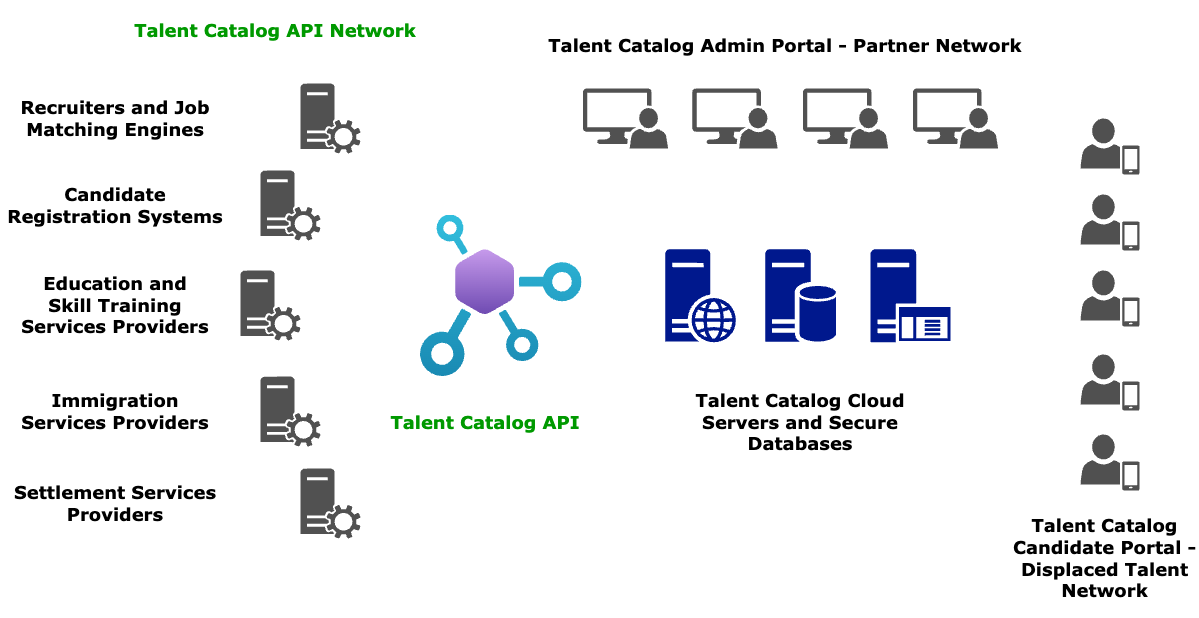

The diagram above was exported from draw.io. Its source (the exported page's mxGraphModel, read from the mxfile embedded in the PNG):
<mxGraphModel dx="1714" dy="831" grid="0" gridSize="10" guides="1" tooltips="1" connect="1" arrows="1" fold="1" page="0" pageScale="1" pageWidth="1169" pageHeight="827" background="none" math="0" shadow="0">
  <root>
    <mxCell id="0" />
    <mxCell id="1" parent="0" />
    <mxCell id="4qnTsD1yR3pXRaDJ5Nmr-1" value="" style="sketch=0;aspect=fixed;pointerEvents=1;shadow=0;dashed=0;html=1;strokeColor=none;labelPosition=center;verticalLabelPosition=bottom;verticalAlign=top;align=center;fillColor=#00188D;shape=mxgraph.mscae.enterprise.database_server" vertex="1" parent="1">
      <mxGeometry x="724.72" y="270.71999999999997" width="70.68" height="93" as="geometry" />
    </mxCell>
    <mxCell id="4qnTsD1yR3pXRaDJ5Nmr-2" value="" style="sketch=0;aspect=fixed;pointerEvents=1;shadow=0;dashed=0;html=1;strokeColor=none;labelPosition=center;verticalLabelPosition=bottom;verticalAlign=top;align=center;fillColor=#00188D;shape=mxgraph.mscae.enterprise.web_server" vertex="1" parent="1">
      <mxGeometry x="624.72" y="270.71999999999997" width="70.8" height="93.16" as="geometry" />
    </mxCell>
    <mxCell id="4qnTsD1yR3pXRaDJ5Nmr-3" value="" style="sketch=0;aspect=fixed;pointerEvents=1;shadow=0;dashed=0;html=1;strokeColor=none;labelPosition=center;verticalLabelPosition=bottom;verticalAlign=top;align=center;fillColor=#00188D;shape=mxgraph.mscae.enterprise.application_server" vertex="1" parent="1">
      <mxGeometry x="830" y="270.71999999999997" width="79.98" height="93" as="geometry" />
    </mxCell>
    <mxCell id="4qnTsD1yR3pXRaDJ5Nmr-4" value="" style="image;aspect=fixed;html=1;points=[];align=center;fontSize=12;image=img/lib/azure2/web/API_Center.svg;" vertex="1" parent="1">
      <mxGeometry x="380" y="236.55" width="161.5" height="161.5" as="geometry" />
    </mxCell>
    <mxCell id="4qnTsD1yR3pXRaDJ5Nmr-9" value="" style="sketch=0;pointerEvents=1;shadow=0;dashed=0;html=1;strokeColor=none;fillColor=#505050;labelPosition=center;verticalLabelPosition=bottom;verticalAlign=top;outlineConnect=0;align=center;shape=mxgraph.office.users.mobile_user;" vertex="1" parent="1">
      <mxGeometry x="1040" y="140" width="59" height="56" as="geometry" />
    </mxCell>
    <mxCell id="4qnTsD1yR3pXRaDJ5Nmr-10" value="" style="sketch=0;pointerEvents=1;shadow=0;dashed=0;html=1;strokeColor=none;fillColor=#505050;labelPosition=center;verticalLabelPosition=bottom;verticalAlign=top;outlineConnect=0;align=center;shape=mxgraph.office.users.mobile_user;" vertex="1" parent="1">
      <mxGeometry x="1040" y="216" width="59" height="56" as="geometry" />
    </mxCell>
    <mxCell id="4qnTsD1yR3pXRaDJ5Nmr-11" value="" style="sketch=0;pointerEvents=1;shadow=0;dashed=0;html=1;strokeColor=none;fillColor=#505050;labelPosition=center;verticalLabelPosition=bottom;verticalAlign=top;outlineConnect=0;align=center;shape=mxgraph.office.users.mobile_user;" vertex="1" parent="1">
      <mxGeometry x="1040" y="292" width="59" height="56" as="geometry" />
    </mxCell>
    <mxCell id="4qnTsD1yR3pXRaDJ5Nmr-12" value="" style="sketch=0;pointerEvents=1;shadow=0;dashed=0;html=1;strokeColor=none;fillColor=#505050;labelPosition=center;verticalLabelPosition=bottom;verticalAlign=top;outlineConnect=0;align=center;shape=mxgraph.office.users.mobile_user;" vertex="1" parent="1">
      <mxGeometry x="1040" y="376" width="59" height="56" as="geometry" />
    </mxCell>
    <mxCell id="4qnTsD1yR3pXRaDJ5Nmr-14" value="" style="sketch=0;pointerEvents=1;shadow=0;dashed=0;html=1;strokeColor=none;labelPosition=center;verticalLabelPosition=bottom;verticalAlign=top;align=center;fillColor=#515151;shape=mxgraph.mscae.system_center.admin_console" vertex="1" parent="1">
      <mxGeometry x="542.42" y="110" width="85.28" height="60" as="geometry" />
    </mxCell>
    <mxCell id="4qnTsD1yR3pXRaDJ5Nmr-15" value="" style="sketch=0;pointerEvents=1;shadow=0;dashed=0;html=1;strokeColor=none;labelPosition=center;verticalLabelPosition=bottom;verticalAlign=top;align=center;fillColor=#515151;shape=mxgraph.mscae.system_center.admin_console" vertex="1" parent="1">
      <mxGeometry x="651.86" y="110" width="85.28" height="60" as="geometry" />
    </mxCell>
    <mxCell id="4qnTsD1yR3pXRaDJ5Nmr-16" value="" style="sketch=0;pointerEvents=1;shadow=0;dashed=0;html=1;strokeColor=none;labelPosition=center;verticalLabelPosition=bottom;verticalAlign=top;align=center;fillColor=#515151;shape=mxgraph.mscae.system_center.admin_console" vertex="1" parent="1">
      <mxGeometry x="762.42" y="110" width="85.28" height="60" as="geometry" />
    </mxCell>
    <mxCell id="4qnTsD1yR3pXRaDJ5Nmr-17" value="" style="sketch=0;pointerEvents=1;shadow=0;dashed=0;html=1;strokeColor=none;labelPosition=center;verticalLabelPosition=bottom;verticalAlign=top;align=center;fillColor=#515151;shape=mxgraph.mscae.system_center.admin_console" vertex="1" parent="1">
      <mxGeometry x="872.42" y="110" width="85.28" height="60" as="geometry" />
    </mxCell>
    <mxCell id="4qnTsD1yR3pXRaDJ5Nmr-19" value="" style="sketch=0;pointerEvents=1;shadow=0;dashed=0;html=1;strokeColor=none;labelPosition=center;verticalLabelPosition=bottom;verticalAlign=top;align=center;fillColor=#515151;shape=mxgraph.mscae.system_center.roles" vertex="1" parent="1">
      <mxGeometry x="260" y="105" width="60" height="70" as="geometry" />
    </mxCell>
    <mxCell id="4qnTsD1yR3pXRaDJ5Nmr-20" value="" style="sketch=0;pointerEvents=1;shadow=0;dashed=0;html=1;strokeColor=none;labelPosition=center;verticalLabelPosition=bottom;verticalAlign=top;align=center;fillColor=#515151;shape=mxgraph.mscae.system_center.roles" vertex="1" parent="1">
      <mxGeometry x="200" y="292" width="60" height="70" as="geometry" />
    </mxCell>
    <mxCell id="4qnTsD1yR3pXRaDJ5Nmr-21" value="" style="sketch=0;pointerEvents=1;shadow=0;dashed=0;html=1;strokeColor=none;labelPosition=center;verticalLabelPosition=bottom;verticalAlign=top;align=center;fillColor=#515151;shape=mxgraph.mscae.system_center.roles" vertex="1" parent="1">
      <mxGeometry x="220" y="398.05" width="60" height="70" as="geometry" />
    </mxCell>
    <mxCell id="4qnTsD1yR3pXRaDJ5Nmr-22" value="" style="sketch=0;pointerEvents=1;shadow=0;dashed=0;html=1;strokeColor=none;labelPosition=center;verticalLabelPosition=bottom;verticalAlign=top;align=center;fillColor=#515151;shape=mxgraph.mscae.system_center.roles" vertex="1" parent="1">
      <mxGeometry x="260" y="490" width="60" height="70" as="geometry" />
    </mxCell>
    <mxCell id="4qnTsD1yR3pXRaDJ5Nmr-23" value="" style="sketch=0;pointerEvents=1;shadow=0;dashed=0;html=1;strokeColor=none;labelPosition=center;verticalLabelPosition=bottom;verticalAlign=top;align=center;fillColor=#515151;shape=mxgraph.mscae.system_center.roles" vertex="1" parent="1">
      <mxGeometry x="220" y="192" width="60" height="70" as="geometry" />
    </mxCell>
    <mxCell id="4qnTsD1yR3pXRaDJ5Nmr-24" value="" style="sketch=0;pointerEvents=1;shadow=0;dashed=0;html=1;strokeColor=none;fillColor=#505050;labelPosition=center;verticalLabelPosition=bottom;verticalAlign=top;outlineConnect=0;align=center;shape=mxgraph.office.users.mobile_user;" vertex="1" parent="1">
      <mxGeometry x="1040" y="456" width="59" height="56" as="geometry" />
    </mxCell>
    <mxCell id="4qnTsD1yR3pXRaDJ5Nmr-25" value="&lt;font style=&quot;font-size: 18px;&quot; face=&quot;Verdana&quot;&gt;&lt;b&gt;Talent Catalog Cloud Servers and Secure Databases&lt;/b&gt;&lt;/font&gt;" style="text;strokeColor=none;align=center;fillColor=none;html=1;verticalAlign=middle;whiteSpace=wrap;rounded=0;" vertex="1" parent="1">
      <mxGeometry x="615.06" y="414" width="290" height="60" as="geometry" />
    </mxCell>
    <mxCell id="4qnTsD1yR3pXRaDJ5Nmr-27" value="&lt;font style=&quot;font-size: 18px;&quot; face=&quot;Verdana&quot;&gt;&lt;b&gt;Talent Catalog Admin Portal - Partner Network&lt;/b&gt;&lt;/font&gt;" style="text;strokeColor=none;align=center;fillColor=none;html=1;verticalAlign=middle;whiteSpace=wrap;rounded=0;" vertex="1" parent="1">
      <mxGeometry x="500" y="50" width="490" height="34" as="geometry" />
    </mxCell>
    <mxCell id="4qnTsD1yR3pXRaDJ5Nmr-28" value="&lt;font style=&quot;font-size: 18px;&quot; face=&quot;Verdana&quot;&gt;&lt;b&gt;Talent Catalog Candidate Portal - Displaced Talent Network&lt;/b&gt;&lt;/font&gt;" style="text;strokeColor=none;align=center;fillColor=none;html=1;verticalAlign=middle;whiteSpace=wrap;rounded=0;" vertex="1" parent="1">
      <mxGeometry x="970" y="520" width="188.5" height="120" as="geometry" />
    </mxCell>
    <mxCell id="4qnTsD1yR3pXRaDJ5Nmr-29" value="&lt;font style=&quot;font-size: 18px; color: rgb(0, 153, 0);&quot; face=&quot;Verdana&quot;&gt;&lt;b&gt;Talent Catalog API&lt;/b&gt;&lt;/font&gt;" style="text;strokeColor=none;align=center;fillColor=none;html=1;verticalAlign=middle;whiteSpace=wrap;rounded=0;" vertex="1" parent="1">
      <mxGeometry x="300" y="414" width="290" height="60" as="geometry" />
    </mxCell>
    <mxCell id="4qnTsD1yR3pXRaDJ5Nmr-30" value="&lt;font style=&quot;font-size: 18px; color: rgb(0, 153, 0);&quot; face=&quot;Verdana&quot;&gt;&lt;b&gt;Talent Catalog API Network&lt;/b&gt;&lt;/font&gt;" style="text;strokeColor=none;align=center;fillColor=none;html=1;verticalAlign=middle;whiteSpace=wrap;rounded=0;" vertex="1" parent="1">
      <mxGeometry x="90" y="22" width="290" height="60" as="geometry" />
    </mxCell>
    <mxCell id="4qnTsD1yR3pXRaDJ5Nmr-32" value="&lt;font style=&quot;font-size: 18px;&quot; face=&quot;Verdana&quot;&gt;&lt;b style=&quot;&quot;&gt;Recruiters and Job Matching Engines&lt;/b&gt;&lt;/font&gt;" style="text;strokeColor=none;align=center;fillColor=none;html=1;verticalAlign=middle;whiteSpace=wrap;rounded=0;" vertex="1" parent="1">
      <mxGeometry x="-30" y="117.5" width="210" height="45" as="geometry" />
    </mxCell>
    <mxCell id="4qnTsD1yR3pXRaDJ5Nmr-33" value="&lt;font style=&quot;font-size: 18px;&quot; face=&quot;Verdana&quot;&gt;&lt;b style=&quot;&quot;&gt;Candidate Registration Systems&lt;/b&gt;&lt;/font&gt;" style="text;strokeColor=none;align=center;fillColor=none;html=1;verticalAlign=middle;whiteSpace=wrap;rounded=0;" vertex="1" parent="1">
      <mxGeometry x="-40" y="204.5" width="230" height="45" as="geometry" />
    </mxCell>
    <mxCell id="4qnTsD1yR3pXRaDJ5Nmr-34" value="&lt;font style=&quot;font-size: 18px;&quot; face=&quot;Verdana&quot;&gt;&lt;b style=&quot;&quot;&gt;Education and Skill Training Services Providers&lt;/b&gt;&lt;/font&gt;" style="text;strokeColor=none;align=center;fillColor=none;html=1;verticalAlign=middle;whiteSpace=wrap;rounded=0;" vertex="1" parent="1">
      <mxGeometry x="-20" y="287" width="190" height="80" as="geometry" />
    </mxCell>
    <mxCell id="4qnTsD1yR3pXRaDJ5Nmr-35" value="&lt;font style=&quot;font-size: 18px;&quot; face=&quot;Verdana&quot;&gt;&lt;b style=&quot;&quot;&gt;Immigration Services Providers&lt;/b&gt;&lt;/font&gt;" style="text;strokeColor=none;align=center;fillColor=none;html=1;verticalAlign=middle;whiteSpace=wrap;rounded=0;" vertex="1" parent="1">
      <mxGeometry x="-20" y="393.05" width="190" height="80" as="geometry" />
    </mxCell>
    <mxCell id="4qnTsD1yR3pXRaDJ5Nmr-36" value="&lt;font style=&quot;font-size: 18px;&quot; face=&quot;Verdana&quot;&gt;&lt;b style=&quot;&quot;&gt;Settlement Services Providers&lt;/b&gt;&lt;/font&gt;" style="text;strokeColor=none;align=center;fillColor=none;html=1;verticalAlign=middle;whiteSpace=wrap;rounded=0;" vertex="1" parent="1">
      <mxGeometry x="-30" y="485" width="210" height="80" as="geometry" />
    </mxCell>
  </root>
</mxGraphModel>